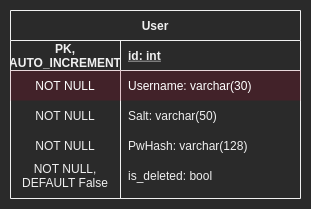

The diagram above was exported from draw.io. Its source (the exported page's mxGraphModel, read from the mxfile embedded in the PNG):
<mxGraphModel dx="2238" dy="2304" grid="1" gridSize="10" guides="1" tooltips="1" connect="1" arrows="1" fold="1" page="1" pageScale="1" pageWidth="850" pageHeight="1100" math="0" shadow="0">
  <root>
    <mxCell id="0" />
    <mxCell id="1" parent="0" />
    <mxCell id="2" value="User" style="shape=table;startSize=30;container=1;collapsible=1;childLayout=tableLayout;fixedRows=1;rowLines=0;fontStyle=1;align=center;resizeLast=1;fillColor=none;" vertex="1" parent="1">
      <mxGeometry x="-410" y="-410" width="290" height="188" as="geometry" />
    </mxCell>
    <mxCell id="3" value="" style="shape=partialRectangle;collapsible=0;dropTarget=0;pointerEvents=0;fillColor=none;top=0;left=0;bottom=1;right=0;points=[[0,0.5],[1,0.5]];portConstraint=eastwest;" vertex="1" parent="2">
      <mxGeometry y="30" width="290" height="30" as="geometry" />
    </mxCell>
    <mxCell id="4" value="PK,&#10;AUTO_INCREMENT" style="shape=partialRectangle;connectable=0;fillColor=none;top=0;left=0;bottom=0;right=0;fontStyle=1;overflow=hidden;" vertex="1" parent="3">
      <mxGeometry width="110" height="30" as="geometry" />
    </mxCell>
    <mxCell id="5" value="id: int" style="shape=partialRectangle;connectable=0;fillColor=none;top=0;left=0;bottom=0;right=0;align=left;spacingLeft=6;fontStyle=5;overflow=hidden;" vertex="1" parent="3">
      <mxGeometry x="110" width="180" height="30" as="geometry" />
    </mxCell>
    <mxCell id="6" value="" style="shape=partialRectangle;collapsible=0;dropTarget=0;pointerEvents=0;fillColor=none;top=0;left=0;bottom=0;right=0;points=[[0,0.5],[1,0.5]];portConstraint=eastwest;" vertex="1" parent="2">
      <mxGeometry y="60" width="290" height="30" as="geometry" />
    </mxCell>
    <mxCell id="7" value="NOT NULL" style="shape=partialRectangle;connectable=0;fillColor=#a20025;top=0;left=0;bottom=0;right=0;editable=1;overflow=hidden;strokeColor=#6F0000;fontColor=#ffffff;opacity=20;" vertex="1" parent="6">
      <mxGeometry width="110" height="30" as="geometry" />
    </mxCell>
    <mxCell id="8" value="Username: varchar(30)" style="shape=partialRectangle;connectable=0;fillColor=#a20025;top=0;left=0;bottom=0;right=0;align=left;spacingLeft=6;overflow=hidden;strokeColor=#6F0000;fontColor=#ffffff;opacity=20;" vertex="1" parent="6">
      <mxGeometry x="110" width="180" height="30" as="geometry" />
    </mxCell>
    <mxCell id="9" value="" style="shape=partialRectangle;collapsible=0;dropTarget=0;pointerEvents=0;fillColor=none;top=0;left=0;bottom=0;right=0;points=[[0,0.5],[1,0.5]];portConstraint=eastwest;" vertex="1" parent="2">
      <mxGeometry y="90" width="290" height="30" as="geometry" />
    </mxCell>
    <mxCell id="10" value="NOT NULL" style="shape=partialRectangle;connectable=0;fillColor=none;top=0;left=0;bottom=0;right=0;editable=1;overflow=hidden;" vertex="1" parent="9">
      <mxGeometry width="110" height="30" as="geometry" />
    </mxCell>
    <mxCell id="11" value="Salt: varchar(50)" style="shape=partialRectangle;connectable=0;fillColor=none;top=0;left=0;bottom=0;right=0;align=left;spacingLeft=6;overflow=hidden;" vertex="1" parent="9">
      <mxGeometry x="110" width="180" height="30" as="geometry" />
    </mxCell>
    <mxCell id="12" value="" style="shape=partialRectangle;collapsible=0;dropTarget=0;pointerEvents=0;fillColor=none;top=0;left=0;bottom=0;right=0;points=[[0,0.5],[1,0.5]];portConstraint=eastwest;" vertex="1" parent="2">
      <mxGeometry y="120" width="290" height="30" as="geometry" />
    </mxCell>
    <mxCell id="13" value="NOT NULL" style="shape=partialRectangle;connectable=0;fillColor=none;top=0;left=0;bottom=0;right=0;editable=1;overflow=hidden;" vertex="1" parent="12">
      <mxGeometry width="110" height="30" as="geometry" />
    </mxCell>
    <mxCell id="14" value="PwHash: varchar(128)" style="shape=partialRectangle;connectable=0;fillColor=none;top=0;left=0;bottom=0;right=0;align=left;spacingLeft=6;overflow=hidden;" vertex="1" parent="12">
      <mxGeometry x="110" width="180" height="30" as="geometry" />
    </mxCell>
    <mxCell id="15" value="" style="shape=partialRectangle;collapsible=0;dropTarget=0;pointerEvents=0;fillColor=none;top=0;left=0;bottom=0;right=0;points=[[0,0.5],[1,0.5]];portConstraint=eastwest;" vertex="1" parent="2">
      <mxGeometry y="150" width="290" height="30" as="geometry" />
    </mxCell>
    <mxCell id="16" value="NOT NULL,&#10;DEFAULT False" style="shape=partialRectangle;connectable=0;fillColor=none;top=0;left=0;bottom=0;right=0;editable=1;overflow=hidden;" vertex="1" parent="15">
      <mxGeometry width="110" height="30" as="geometry" />
    </mxCell>
    <mxCell id="17" value="is_deleted: bool" style="shape=partialRectangle;connectable=0;fillColor=none;top=0;left=0;bottom=0;right=0;align=left;spacingLeft=6;overflow=hidden;" vertex="1" parent="15">
      <mxGeometry x="110" width="180" height="30" as="geometry" />
    </mxCell>
  </root>
</mxGraphModel>